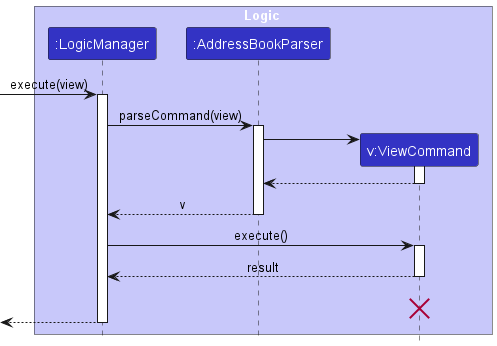

The diagram above was rendered by PlantUML. Its source (embedded in the PNG):
@startuml
!include style.puml
skinparam ArrowFontStyle plain

box Logic LOGIC_COLOR_T1
participant ":LogicManager" as LogicManager LOGIC_COLOR
participant ":AddressBookParser" as AddressBookParser LOGIC_COLOR
participant "v:ViewCommand" as ViewCommand LOGIC_COLOR
end box

[-> LogicManager : execute(view)
activate LogicManager

LogicManager -> AddressBookParser : parseCommand(view)
activate AddressBookParser

create ViewCommand
AddressBookParser -> ViewCommand
activate ViewCommand

ViewCommand --> AddressBookParser
deactivate ViewCommand

AddressBookParser --> LogicManager : v
deactivate AddressBookParser

LogicManager -> ViewCommand : execute()
activate ViewCommand

ViewCommand --> LogicManager : result
deactivate ViewCommand
ViewCommand -[hidden]-> LogicManager : result
destroy ViewCommand

[<--LogicManager
deactivate LogicManager
@enduml